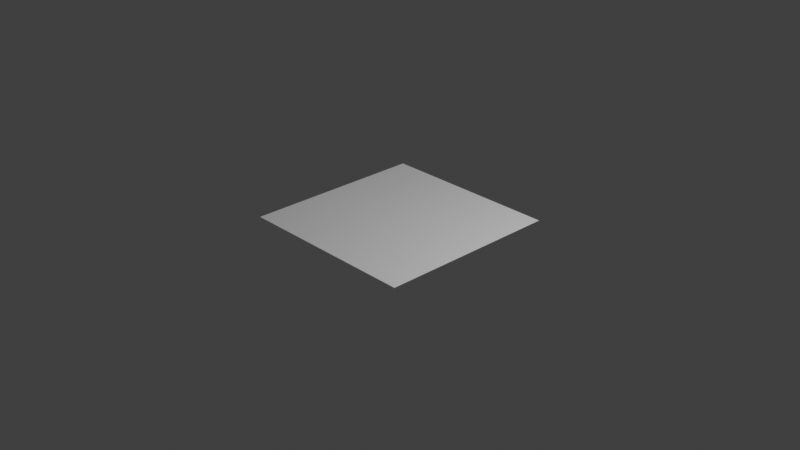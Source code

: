 # Source: work_surface.blend  (saved by Blender 3.6.14; exported with 4.5.12 LTS)
import bpy
from mathutils import Matrix  # noqa: F401  (used for matrix-valued properties, if any)

bpy.ops.wm.read_factory_settings(use_empty=True)
scene = bpy.context.scene
scene.name = 'Scene'

# ---- collections
col_collection = bpy.data.collections.new('Collection'); scene.collection.children.link(col_collection)

# ---- images (referenced by path relative to the original .blend; pixels are not part of the script)
import os
ASSET_DIR = os.environ.get("B2B_ASSET_DIR", "")  # directory of the original .blend (textures are referenced by path, not embedded)
HERE = os.path.dirname(os.path.abspath(__file__))  # packed textures are extracted next to this script under _unpacked/

def load_image(name, relpath, width, height, colorspace="sRGB"):
    """Load a texture the original file referenced (path relative to the .blend, or extracted next to this script)."""
    p = next((c for c in (os.path.join(HERE, relpath), os.path.join(ASSET_DIR, relpath)) if relpath and os.path.exists(c)), "")
    if p:
        img = bpy.data.images.load(p, check_existing=True)
        img.name = name
    else:  # same state as the original file: an image datablock whose file is absent (Cycles renders it pink)
        img = bpy.data.images.new(name, width, height)
        img.source = "FILE"
        img.filepath = "//" + (relpath or name)
    img.colorspace_settings.name = colorspace
    return img
img_metal_0015_roughness_1k_jpg = load_image('metal_0015_roughness_1k.jpg', 'metal_0015_roughness_1k.jpg', 1024, 1024, 'sRGB')
img_work_surface_n_png = load_image('work_surface_n.png', 'work_surface_n.png', 1024, 1024, 'Non-Color')

# ---- materials (node trees are filled in below, after node groups)
mat_normal_001 = bpy.data.materials.new('Normal.001')

# ---- material node trees
mat_normal_001.use_nodes = True; mat_normal_001.node_tree.nodes.clear()
_N = mat_normal_001.node_tree.nodes; _L = mat_normal_001.node_tree.links
n0 = _N.new('ShaderNodeBsdfPrincipled'); n0.name = 'Principled BSDF'; n0.location = (10, 300)
n0.distribution = 'GGX'
n0.subsurface_method = 'RANDOM_WALK_SKIN'
n0.inputs[3].default_value = 1.45
n0.inputs[27].default_value = (0.0, 0.0, 0.0, 1.0)
n0.inputs[28].default_value = 1.0
n1 = _N.new('ShaderNodeOutputMaterial'); n1.name = 'Material Output'; n1.location = (300, 300)
n2 = _N.new('ShaderNodeBump'); n2.name = 'Bump'; n2.location = (-301, -146)
n2.inputs[1].default_value = 0.1
n2.inputs[2].default_value = 1.0
n3 = _N.new('ShaderNodeTexImage'); n3.name = 'Image Texture'; n3.location = (-1050, -152)
n3.image = img_metal_0015_roughness_1k_jpg
n4 = _N.new('ShaderNodeTexImage'); n4.name = 'Image Texture.001'; n4.location = (-657, -429)
n4.image = img_work_surface_n_png
_L.new(n0.outputs[0], n1.inputs[0])
_L.new(n2.outputs[0], n0.inputs[5])
_L.new(n3.outputs[0], n2.inputs[3])
n1.is_active_output = True

# ---- world
world_world = bpy.data.worlds.new('World'); scene.world = world_world
world_world.use_nodes = True; world_world.node_tree.nodes.clear()
_N = world_world.node_tree.nodes; _L = world_world.node_tree.links
n0 = _N.new('ShaderNodeOutputWorld'); n0.name = 'World Output'; n0.location = (300, 300)
n1 = _N.new('ShaderNodeBackground'); n1.name = 'Background'; n1.location = (10, 300)
n1.inputs[0].default_value = (0.05088, 0.05088, 0.05088, 1.0)
_L.new(n1.outputs[0], n0.inputs[0])
n0.is_active_output = True
world_world.color = (0.05088, 0.05088, 0.05088)
world_world.use_sun_shadow = False
world_world.sun_shadow_jitter_overblur = 0.0

# ---- cameras
cam_camera = bpy.data.cameras.new('Camera')
cam_camera.clip_end = 100.0
cam_camera.ortho_scale = 7.314

# ---- lights
light_light = bpy.data.lights.new('Light', 'POINT')
light_light.transmission_factor = 0.0
light_light.energy = 1000.0
light_light.shadow_soft_size = 0.1
light_light.shadow_maximum_resolution = 0.006
light_light.use_absolute_resolution = True

# ---- meshes
me_plane = bpy.data.meshes.new('Plane')
me_plane.from_pydata([(-1.0, -1.0, 0.0), (1.0, -1.0, 0.0), (-1.0, 1.0, 0.0), (1.0, 1.0, 0.0)], [], [(0, 1, 3, 2)])
_uv = me_plane.uv_layers.new(name='UVMap')
_uv.uv.foreach_set('vector', [0.0, 0.0, 1.0, 0.0, 1.0, 1.0, 0.0, 1.0])
me_plane.materials.append(mat_normal_001)
me_plane.update()

# ---- objects
ob_light = bpy.data.objects.new('Light', light_light)
ob_camera = bpy.data.objects.new('Camera', cam_camera)
ob_plane = bpy.data.objects.new('Plane', me_plane)

# ---- transforms, parenting, visibility, modifiers, constraints
ob_light.location = (4.076, 1.005, 5.904)
ob_light.rotation_euler = (0.6503, 0.05522, 1.866)
ob_light.lock_rotations_4d = False
ob_light.empty_display_type = 'ARROWS'
ob_light.color = (0.0, 0.0, 0.0, 0.0)
ob_light.lineart.crease_threshold = 0.0
ob_camera.location = (7.359, -6.926, 4.958)
ob_camera.rotation_euler = (1.109, 0.0, 0.8149)
ob_camera.lock_rotations_4d = False
ob_camera.empty_display_type = 'ARROWS'
ob_camera.color = (0.0, 0.0, 0.0, 0.0)
ob_camera.display_type = 'WIRE'
ob_camera.lineart.crease_threshold = 0.0
ob_plane.location = (0.0, 0.0, 0.0)

# ---- collection membership
col_collection.objects.link(ob_light)
col_collection.objects.link(ob_camera)
col_collection.objects.link(ob_plane)

# ---- scene / render settings (as saved in the file)
scene.camera = ob_camera
scene.frame_start = 1; scene.frame_end = 250; scene.frame_set(1)
scene.render.engine = 'CYCLES'
scene.render.image_settings.compression = 100
scene.cycles.sampling_pattern = 'TABULATED_SOBOL'
scene.cycles.bake_type = 'NORMAL'
scene.view_settings.view_transform = 'Standard'
bpy.context.view_layer.update()
